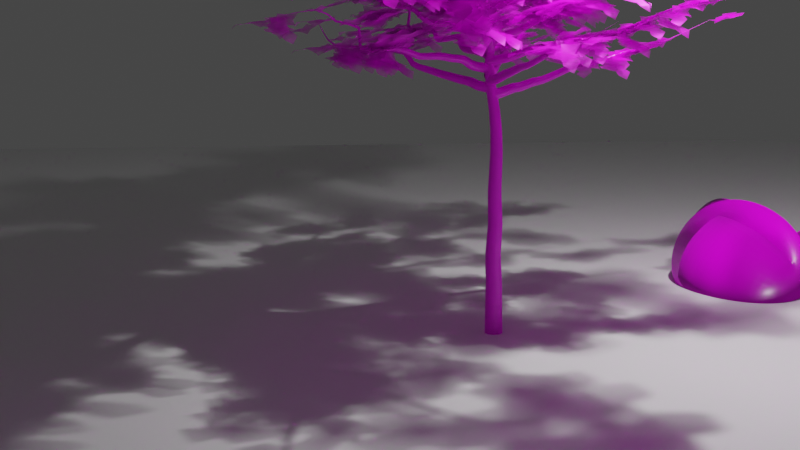 # Source: v2_large.blend  (saved by Blender 3.1.5; exported with 4.5.12 LTS)
import bpy
from mathutils import Matrix  # noqa: F401  (used for matrix-valued properties, if any)

bpy.ops.wm.read_factory_settings(use_empty=True)
scene = bpy.context.scene
scene.name = 'Scene'

# ---- collections
col_collection = bpy.data.collections.new('Collection'); scene.collection.children.link(col_collection)
col_stones = bpy.data.collections.new('Stones'); scene.collection.children.link(col_stones)

# ---- images (referenced by path relative to the original .blend; pixels are not part of the script)
import os
ASSET_DIR = os.environ.get("B2B_ASSET_DIR", "")  # directory of the original .blend (textures are referenced by path, not embedded)
HERE = os.path.dirname(os.path.abspath(__file__))  # packed textures are extracted next to this script under _unpacked/

def load_image(name, relpath, width, height, colorspace="sRGB"):
    """Load a texture the original file referenced (path relative to the .blend, or extracted next to this script)."""
    p = next((c for c in (os.path.join(HERE, relpath), os.path.join(ASSET_DIR, relpath)) if relpath and os.path.exists(c)), "")
    if p:
        img = bpy.data.images.load(p, check_existing=True)
        img.name = name
    else:  # same state as the original file: an image datablock whose file is absent (Cycles renders it pink)
        img = bpy.data.images.new(name, width, height)
        img.source = "FILE"
        img.filepath = "//" + (relpath or name)
    img.colorspace_settings.name = colorspace
    return img
img_bark_jpg = load_image('bark.jpg', 'bark.jpg', 1024, 1024, 'sRGB')
img_branch_png = load_image('branch.png', 'branch.png', 1024, 1024, 'sRGB')
img_rock020_4k_color_png_002 = load_image('Rock020_4K_Color.png.002', 'Rock020_4K_Color.png', 1024, 1024, 'sRGB')
img_rock020_4k_displacement_png_002 = load_image('Rock020_4K_Displacement.png.002', 'Rock020_4K_Displacement.png', 1024, 1024, 'sRGB')
img_rock020_4k_roughness_png_002 = load_image('Rock020_4K_Roughness.png.002', 'Rock020_4K_Roughness.png', 1024, 1024, 'sRGB')
img_rock020_4k_normalgl_png_002 = load_image('Rock020_4K_NormalGL.png.002', 'Rock020_4K_NormalGL.png', 1024, 1024, 'sRGB')

# ---- materials (node trees are filled in below, after node groups)
mat_material = bpy.data.materials.new('Material')
mat_material.alpha_threshold = 0.0
mat_material.line_color = (0.0, 0.0, 0.0, 1.0)
mat_branch = bpy.data.materials.new('branch')
mat_branch.surface_render_method = 'BLENDED'
mat_branch.blend_method = 'BLEND'
mat_stone = bpy.data.materials.new('Stone')

# ---- node groups
ng_geometry_nodes = bpy.data.node_groups.new('Geometry Nodes', 'GeometryNodeTree')
_s = ng_geometry_nodes.interface.new_socket(name='Geometry', in_out='OUTPUT', socket_type='NodeSocketGeometry')
_s = ng_geometry_nodes.interface.new_socket(name='Geometry', in_out='INPUT', socket_type='NodeSocketGeometry')
_s = ng_geometry_nodes.interface.new_socket(name='Seed', in_out='INPUT', socket_type='NodeSocketInt')
_s.min_value = -10000
_s.max_value = 10000
_s = ng_geometry_nodes.interface.new_socket(name='Y', in_out='INPUT', socket_type='NodeSocketFloat')
_s.default_value = 7.0
_s.min_value = -1e+04
_s.max_value = 1e+04
_s = ng_geometry_nodes.interface.new_socket(name='Z', in_out='INPUT', socket_type='NodeSocketFloat')
_s.default_value = 10.0
_s.min_value = -1e+04
_s.max_value = 1e+04
_s = ng_geometry_nodes.interface.new_socket(name='Count', in_out='INPUT', socket_type='NodeSocketInt')
_s.default_value = 90
_s.min_value = 2
_s.max_value = 100000
_s = ng_geometry_nodes.interface.new_socket(name='Z', in_out='INPUT', socket_type='NodeSocketFloat')
_s.default_value = 6.0
_s.min_value = -1e+04
_s.max_value = 1e+04
ng_geometry_nodes.is_modifier = True
# nodes of 'Geometry Nodes' reference scene objects; filled in after objects exist
ng_geometry_nodes_007 = bpy.data.node_groups.new('Geometry Nodes.007', 'GeometryNodeTree')
_s = ng_geometry_nodes_007.interface.new_socket(name='Geometry', in_out='OUTPUT', socket_type='NodeSocketGeometry')
_s = ng_geometry_nodes_007.interface.new_socket(name='Geometry', in_out='INPUT', socket_type='NodeSocketGeometry')
ng_geometry_nodes_007.is_modifier = True
_N = ng_geometry_nodes_007.nodes; _L = ng_geometry_nodes_007.links

# ---- material node trees
mat_material.use_nodes = True; mat_material.node_tree.nodes.clear()
mat_branch.use_nodes = True; mat_branch.node_tree.nodes.clear()
_N = mat_branch.node_tree.nodes; _L = mat_branch.node_tree.links
n0 = _N.new('ShaderNodeBsdfPrincipled'); n0.name = 'Principled BSDF'; n0.location = (0, 300)
n0.distribution = 'GGX'
n0.subsurface_method = 'RANDOM_WALK_SKIN'
n0.inputs[1].default_value = 0.3636
n0.inputs[3].default_value = 1.45
n0.inputs[27].default_value = (0.0, 0.0, 0.0, 1.0)
n0.inputs[28].default_value = 1.0
n1 = _N.new('ShaderNodeTexImage'); n1.name = 'Image Texture'; n1.location = (-570, 331)
n1.image = img_branch_png
n1.extension = 'CLIP'
n2 = _N.new('ShaderNodeBsdfTranslucent'); n2.name = 'Translucent BSDF'; n2.location = (326, -61)
n3 = _N.new('ShaderNodeBsdfTransparent'); n3.name = 'Transparent BSDF'; n3.location = (379, 65)
n4 = _N.new('ShaderNodeOutputMaterial'); n4.name = 'Material Output'; n4.location = (771, 315)
n5 = _N.new('ShaderNodeMixShader'); n5.name = 'Mix Shader'; n5.location = (543, 264)
n5.inputs[0].default_value = 0.0
_L.new(n1.outputs[0], n0.inputs[0])
_L.new(n1.outputs[1], n0.inputs[4])
_L.new(n0.outputs[0], n5.inputs[1])
_L.new(n5.outputs[0], n4.inputs[0])
_L.new(n3.outputs[0], n5.inputs[2])
_L.new(n1.outputs[0], n3.inputs[0])
n4.is_active_output = True
mat_stone.use_nodes = True; mat_stone.node_tree.nodes.clear()
_N = mat_stone.node_tree.nodes; _L = mat_stone.node_tree.links
n0 = _N.new('ShaderNodeBsdfPrincipled'); n0.name = 'Principled BSDF'; n0.location = (10, 300)
n0.distribution = 'GGX'
n0.subsurface_method = 'RANDOM_WALK_SKIN'
n0.inputs[3].default_value = 1.45
n0.inputs[27].default_value = (0.0, 0.0, 0.0, 1.0)
n0.inputs[28].default_value = 1.0
n1 = _N.new('ShaderNodeOutputMaterial'); n1.name = 'Material Output'; n1.location = (300, 300)
n2 = _N.new('ShaderNodeTexImage'); n2.name = 'Image Texture'; n2.location = (-546, 257)
n2.image = img_rock020_4k_color_png_002
n3 = _N.new('ShaderNodeTexImage'); n3.name = 'Image Texture.001'; n3.location = (-703, -355)
n3.image = img_rock020_4k_displacement_png_002
n4 = _N.new('ShaderNodeDisplacement'); n4.name = 'Displacement'; n4.location = (-272, -402)
n4.inputs[2].default_value = 1.0
n5 = _N.new('ShaderNodeNormalMap'); n5.name = 'Normal Map'; n5.location = (-350, -130)
n6 = _N.new('ShaderNodeTexImage'); n6.name = 'Image Texture.002'; n6.location = (-861, 73)
n6.image = img_rock020_4k_roughness_png_002
n7 = _N.new('ShaderNodeTexImage'); n7.name = 'Image Texture.003'; n7.location = (-773, -201)
n7.image = img_rock020_4k_normalgl_png_002
_L.new(n0.outputs[0], n1.inputs[0])
_L.new(n2.outputs[0], n0.inputs[0])
_L.new(n6.outputs[0], n0.inputs[2])
_L.new(n3.outputs[0], n4.inputs[0])
_L.new(n4.outputs[0], n1.inputs[2])
_L.new(n7.outputs[0], n5.inputs[1])
_L.new(n5.outputs[0], n0.inputs[5])
n1.is_active_output = True

# ---- world
world_world = bpy.data.worlds.new('World'); scene.world = world_world
world_world.use_nodes = True; world_world.node_tree.nodes.clear()
_N = world_world.node_tree.nodes; _L = world_world.node_tree.links
n0 = _N.new('ShaderNodeOutputWorld'); n0.name = 'World Output'; n0.location = (300, 300)
n1 = _N.new('ShaderNodeBackground'); n1.name = 'Background'; n1.location = (10, 300)
n1.inputs[0].default_value = (0.05088, 0.05088, 0.05088, 1.0)
_L.new(n1.outputs[0], n0.inputs[0])
n0.is_active_output = True
world_world.color = (0.05088, 0.05088, 0.05088)
world_world.use_sun_shadow = False
world_world.sun_shadow_jitter_overblur = 0.0

# ---- cameras
cam_camera = bpy.data.cameras.new('Camera')
cam_camera.clip_end = 100.0
cam_camera.ortho_scale = 7.314

# ---- lights
light_light = bpy.data.lights.new('Light', 'POINT')
light_light.transmission_factor = 0.0
light_light.energy = 1e+04
light_light.shadow_soft_size = 0.1
light_light.shadow_maximum_resolution = 0.006
light_light.use_absolute_resolution = True

# ---- meshes
me_cube = bpy.data.meshes.new('Cube')
me_cube.from_pydata([(1.0, 1.0, 1.0), (1.0, 1.0, -1.0), (1.0, -1.0, 1.0), (1.0, -1.0, -1.0), (-1.0, 1.0, 1.0), (-1.0, 1.0, -1.0), (-1.0, -1.0, 1.0), (-1.0, -1.0, -1.0)], [], [(0, 4, 6, 2), (3, 2, 6, 7), (7, 6, 4, 5), (5, 1, 3, 7), (1, 0, 2, 3), (5, 4, 0, 1)])
me_cube.polygons.foreach_set('use_smooth', [True] * 6)
_uv = me_cube.uv_layers.new(name='UVMap')
_uv.uv.foreach_set('vector', [0.625, 0.5, 0.875, 0.5, 0.875, 0.75, 0.625, 0.75, 0.375, 0.75, 0.625, 0.75, 0.625, 1.0, 0.375, 1.0, 0.375, 0.0, 0.625, 0.0, 0.625, 0.25, 0.375, 0.25, 0.125, 0.5, 0.375, 0.5, 0.375, 0.75, 0.125, 0.75, 0.375, 0.5, 0.625, 0.5, 0.625, 0.75, 0.375, 0.75, 0.375, 0.25, 0.625, 0.25, 0.625, 0.5, 0.375, 0.5])
me_cube.materials.append(mat_material)
me_cube.use_remesh_preserve_volume = False
me_cube.use_remesh_preserve_attributes = False
me_cube.use_mirror_vertex_groups = False
me_cube.update()
me_plane_001 = bpy.data.meshes.new('Plane.001')
me_plane_001.from_pydata([(-1.0, -1.0, 0.0), (1.0, -1.0, 0.0), (-1.0, 1.0, 0.0), (1.0, 1.0, 0.0), (-1.0, 0.0, 0.0), (0.0, -1.0, 0.0), (1.0, 0.0, 0.0), (0.0, 1.0, 0.0), (0.0, 0.0, 0.0), (-1.0, -0.5, 0.0), (0.5, -1.0, 0.0), (1.0, 0.5, 0.0), (-0.5, 1.0, 0.0), (-1.0, 0.5, 0.0), (-0.5, -1.0, 0.0), (1.0, -0.5, 0.0), (0.5, 1.0, 0.0), (0.0, 0.5, 0.0), (0.0, -0.5, 0.0), (-0.5, 0.0, 0.0), (0.5, 0.0, 0.0), (0.5, -0.5, 0.0), (-0.5, -0.5, 0.0), (-0.5, 0.5, 0.0), (0.5, 0.5, 0.0), (-1.0, -0.75, 0.0), (0.75, -1.0, 0.0), (1.0, 0.75, 0.0), (-0.75, 1.0, 0.0), (-1.0, 0.25, 0.0), (-0.25, -1.0, 0.0), (1.0, -0.25, 0.0), (0.25, 1.0, 0.0), (0.0, 0.75, 0.0), (0.0, -0.25, 0.0), (-0.75, 0.0, 0.0), (0.25, 0.0, 0.0), (-1.0, -0.25, 0.0), (0.25, -1.0, 0.0), (1.0, 0.25, 0.0), (-0.25, 1.0, 0.0), (-1.0, 0.75, 0.0), (-0.75, -1.0, 0.0), (1.0, -0.75, 0.0), (0.75, 1.0, 0.0), (0.0, 0.25, 0.0), (0.0, -0.75, 0.0), (-0.25, 0.0, 0.0), (0.75, 0.0, 0.0), (0.5, -0.25, 0.0), (0.5, -0.75, 0.0), (0.25, -0.5, 0.0), (0.75, -0.5, 0.0), (-0.5, -0.25, 0.0), (-0.5, -0.75, 0.0), (-0.75, -0.5, 0.0), (-0.25, -0.5, 0.0), (-0.5, 0.75, 0.0), (-0.5, 0.25, 0.0), (-0.75, 0.5, 0.0), (-0.25, 0.5, 0.0), (0.5, 0.75, 0.0), (0.5, 0.25, 0.0), (0.25, 0.5, 0.0), (0.75, 0.5, 0.0), (0.75, 0.25, 0.0), (0.25, 0.25, 0.0), (0.25, 0.75, 0.0), (-0.25, 0.25, 0.0), (-0.75, 0.25, 0.0), (-0.75, 0.75, 0.0), (-0.25, -0.75, 0.0), (-0.75, -0.75, 0.0), (-0.75, -0.25, 0.0), (0.75, -0.75, 0.0), (0.25, -0.75, 0.0), (0.25, -0.25, 0.0), (0.75, -0.25, 0.0), (-0.25, -0.25, 0.0), (-0.25, 0.75, 0.0), (0.75, 0.75, 0.0), (-1.0, -0.875, 0.0), (0.875, -1.0, 0.0), (1.0, 0.875, 0.0), (-0.875, 1.0, 0.0), (-1.0, 0.125, 0.0), (-0.125, -1.0, 0.0), (1.0, -0.125, 0.0), (0.125, 1.0, 0.0), (0.0, 0.875, 0.0), (0.0, -0.125, 0.0), (-0.875, 0.0, 0.0), (0.125, 0.0, 0.0), (-1.0, -0.375, 0.0), (0.375, -1.0, 0.0), (1.0, 0.375, 0.0), (-0.375, 1.0, 0.0), (-1.0, 0.625, 0.0), (-0.625, -1.0, 0.0), (1.0, -0.625, 0.0), (0.625, 1.0, 0.0), (0.0, 0.375, 0.0), (0.0, -0.625, 0.0), (-0.375, 0.0, 0.0), (0.625, 0.0, 0.0), (0.5, -0.125, 0.0), (0.5, -0.625, 0.0), (0.125, -0.5, 0.0), (0.625, -0.5, 0.0), (-0.5, -0.125, 0.0), (-0.5, -0.625, 0.0), (-0.875, -0.5, 0.0), (-0.375, -0.5, 0.0), (-0.5, 0.875, 0.0), (-0.5, 0.375, 0.0), (-0.875, 0.5, 0.0), (-0.375, 0.5, 0.0), (0.5, 0.875, 0.0), (0.5, 0.375, 0.0), (0.125, 0.5, 0.0), (0.625, 0.5, 0.0), (-1.0, -0.625, 0.0), (0.625, -1.0, 0.0), (1.0, 0.625, 0.0), (-0.625, 1.0, 0.0), (-1.0, 0.375, 0.0), (-0.375, -1.0, 0.0), (1.0, -0.375, 0.0), (0.375, 1.0, 0.0), (0.0, 0.625, 0.0), (0.0, -0.375, 0.0), (-0.625, 0.0, 0.0), (0.375, 0.0, 0.0), (-1.0, -0.125, 0.0), (0.125, -1.0, 0.0), (1.0, 0.125, 0.0), (-0.125, 1.0, 0.0), (-1.0, 0.875, 0.0), (-0.875, -1.0, 0.0), (1.0, -0.875, 0.0), (0.875, 1.0, 0.0), (0.0, 0.125, 0.0), (0.0, -0.875, 0.0), (-0.125, 0.0, 0.0), (0.875, 0.0, 0.0), (0.5, -0.375, 0.0), (0.5, -0.875, 0.0), (0.375, -0.5, 0.0), (0.875, -0.5, 0.0), (-0.5, -0.375, 0.0), (-0.5, -0.875, 0.0), (-0.625, -0.5, 0.0), (-0.125, -0.5, 0.0), (-0.5, 0.625, 0.0), (-0.5, 0.125, 0.0), (-0.625, 0.5, 0.0), (-0.125, 0.5, 0.0), (0.5, 0.625, 0.0), (0.5, 0.125, 0.0), (0.375, 0.5, 0.0), (0.875, 0.5, 0.0), (0.75, 0.375, 0.0), (0.75, 0.125, 0.0), (0.625, 0.25, 0.0), (0.875, 0.25, 0.0), (0.25, 0.375, 0.0), (0.25, 0.125, 0.0), (0.125, 0.25, 0.0), (0.375, 0.25, 0.0), (0.25, 0.875, 0.0), (0.25, 0.625, 0.0), (0.125, 0.75, 0.0), (0.375, 0.75, 0.0), (-0.25, 0.375, 0.0), (-0.25, 0.125, 0.0), (-0.375, 0.25, 0.0), (-0.125, 0.25, 0.0), (-0.75, 0.375, 0.0), (-0.75, 0.125, 0.0), (-0.875, 0.25, 0.0), (-0.625, 0.25, 0.0), (-0.75, 0.875, 0.0), (-0.75, 0.625, 0.0), (-0.875, 0.75, 0.0), (-0.625, 0.75, 0.0), (-0.25, -0.625, 0.0), (-0.25, -0.875, 0.0), (-0.375, -0.75, 0.0), (-0.125, -0.75, 0.0), (-0.75, -0.625, 0.0), (-0.75, -0.875, 0.0), (-0.875, -0.75, 0.0), (-0.625, -0.75, 0.0), (-0.75, -0.125, 0.0), (-0.75, -0.375, 0.0), (-0.875, -0.25, 0.0), (-0.625, -0.25, 0.0), (0.75, -0.625, 0.0), (0.75, -0.875, 0.0), (0.625, -0.75, 0.0), (0.875, -0.75, 0.0), (0.25, -0.625, 0.0), (0.25, -0.875, 0.0), (0.125, -0.75, 0.0), (0.375, -0.75, 0.0), (0.25, -0.125, 0.0), (0.25, -0.375, 0.0), (0.125, -0.25, 0.0), (0.375, -0.25, 0.0), (0.75, -0.125, 0.0), (0.75, -0.375, 0.0), (0.625, -0.25, 0.0), (0.875, -0.25, 0.0), (-0.25, -0.125, 0.0), (-0.25, -0.375, 0.0), (-0.375, -0.25, 0.0), (-0.125, -0.25, 0.0), (-0.25, 0.875, 0.0), (-0.25, 0.625, 0.0), (-0.375, 0.75, 0.0), (-0.125, 0.75, 0.0), (0.75, 0.875, 0.0), (0.75, 0.625, 0.0), (0.625, 0.75, 0.0), (0.875, 0.75, 0.0), (0.875, 0.625, 0.0), (0.625, 0.625, 0.0), (0.625, 0.875, 0.0), (-0.125, 0.625, 0.0), (-0.375, 0.625, 0.0), (-0.375, 0.875, 0.0), (-0.125, -0.375, 0.0), (-0.375, -0.375, 0.0), (-0.375, -0.125, 0.0), (0.875, -0.375, 0.0), (0.625, -0.375, 0.0), (0.625, -0.125, 0.0), (0.375, -0.375, 0.0), (0.125, -0.375, 0.0), (0.125, -0.125, 0.0), (0.375, -0.875, 0.0), (0.125, -0.875, 0.0), (0.125, -0.625, 0.0), (0.875, -0.875, 0.0), (0.625, -0.875, 0.0), (0.625, -0.625, 0.0), (-0.625, -0.375, 0.0), (-0.875, -0.375, 0.0), (-0.875, -0.125, 0.0), (-0.625, -0.875, 0.0), (-0.875, -0.875, 0.0), (-0.875, -0.625, 0.0), (-0.125, -0.875, 0.0), (-0.375, -0.875, 0.0), (-0.375, -0.625, 0.0), (-0.625, 0.625, 0.0), (-0.875, 0.625, 0.0), (-0.875, 0.875, 0.0), (-0.625, 0.125, 0.0), (-0.875, 0.125, 0.0), (-0.875, 0.375, 0.0), (-0.125, 0.125, 0.0), (-0.375, 0.125, 0.0), (-0.375, 0.375, 0.0), (0.375, 0.625, 0.0), (0.125, 0.625, 0.0), (0.125, 0.875, 0.0), (0.375, 0.125, 0.0), (0.125, 0.125, 0.0), (0.125, 0.375, 0.0), (0.875, 0.125, 0.0), (0.625, 0.125, 0.0), (0.625, 0.375, 0.0), (0.875, 0.375, 0.0), (0.375, 0.375, 0.0), (0.375, 0.875, 0.0), (-0.125, 0.375, 0.0), (-0.625, 0.375, 0.0), (-0.625, 0.875, 0.0), (-0.125, -0.625, 0.0), (-0.625, -0.625, 0.0), (-0.625, -0.125, 0.0), (0.875, -0.625, 0.0), (0.375, -0.625, 0.0), (0.375, -0.125, 0.0), (0.875, -0.125, 0.0), (-0.125, -0.125, 0.0), (-0.125, 0.875, 0.0), (0.875, 0.875, 0.0)], [], [(288, 83, 3, 140), (287, 89, 7, 136), (286, 90, 8, 143), (285, 87, 6, 144), (284, 105, 20, 132), (283, 106, 21, 147), (282, 99, 15, 148), (281, 109, 19, 131), (280, 110, 22, 151), (279, 102, 18, 152), (278, 113, 12, 124), (277, 114, 23, 155), (276, 101, 17, 156), (275, 117, 16, 128), (274, 118, 24, 159), (273, 95, 11, 160), (272, 161, 64, 120), (271, 162, 65, 163), (270, 135, 39, 164), (269, 165, 63, 119), (268, 166, 66, 167), (267, 158, 62, 168), (266, 169, 32, 88), (265, 170, 67, 171), (264, 157, 61, 172), (263, 173, 60, 116), (262, 174, 68, 175), (261, 141, 45, 176), (260, 177, 59, 115), (259, 178, 69, 179), (258, 154, 58, 180), (257, 181, 28, 84), (256, 182, 70, 183), (255, 153, 57, 184), (254, 185, 56, 112), (253, 186, 71, 187), (252, 142, 46, 188), (251, 189, 55, 111), (250, 190, 72, 191), (249, 150, 54, 192), (248, 193, 35, 91), (247, 194, 73, 195), (246, 149, 53, 196), (245, 197, 52, 108), (244, 198, 74, 199), (243, 139, 43, 200), (242, 201, 51, 107), (241, 202, 75, 203), (240, 146, 50, 204), (239, 205, 36, 92), (238, 206, 76, 207), (237, 145, 49, 208), (236, 209, 48, 104), (235, 210, 77, 211), (234, 127, 31, 212), (233, 213, 47, 103), (232, 214, 78, 215), (231, 130, 34, 216), (230, 217, 40, 96), (229, 218, 79, 219), (228, 129, 33, 220), (227, 221, 44, 100), (226, 222, 80, 223), (225, 123, 27, 224), (222, 225, 224, 80), (64, 160, 225, 222), (160, 11, 123, 225), (157, 226, 223, 61), (24, 120, 226, 157), (120, 64, 222, 226), (117, 227, 100, 16), (61, 223, 227, 117), (223, 80, 221, 227), (218, 228, 220, 79), (60, 156, 228, 218), (156, 17, 129, 228), (153, 229, 219, 57), (23, 116, 229, 153), (116, 60, 218, 229), (113, 230, 96, 12), (57, 219, 230, 113), (219, 79, 217, 230), (214, 231, 216, 78), (56, 152, 231, 214), (152, 18, 130, 231), (149, 232, 215, 53), (22, 112, 232, 149), (112, 56, 214, 232), (109, 233, 103, 19), (53, 215, 233, 109), (215, 78, 213, 233), (210, 234, 212, 77), (52, 148, 234, 210), (148, 15, 127, 234), (145, 235, 211, 49), (21, 108, 235, 145), (108, 52, 210, 235), (105, 236, 104, 20), (49, 211, 236, 105), (211, 77, 209, 236), (206, 237, 208, 76), (51, 147, 237, 206), (147, 21, 145, 237), (130, 238, 207, 34), (18, 107, 238, 130), (107, 51, 206, 238), (90, 239, 92, 8), (34, 207, 239, 90), (207, 76, 205, 239), (202, 240, 204, 75), (38, 94, 240, 202), (94, 10, 146, 240), (142, 241, 203, 46), (5, 134, 241, 142), (134, 38, 202, 241), (102, 242, 107, 18), (46, 203, 242, 102), (203, 75, 201, 242), (198, 243, 200, 74), (26, 82, 243, 198), (82, 1, 139, 243), (146, 244, 199, 50), (10, 122, 244, 146), (122, 26, 198, 244), (106, 245, 108, 21), (50, 199, 245, 106), (199, 74, 197, 245), (194, 246, 196, 73), (55, 151, 246, 194), (151, 22, 149, 246), (93, 247, 195, 37), (9, 111, 247, 93), (111, 55, 194, 247), (133, 248, 91, 4), (37, 195, 248, 133), (195, 73, 193, 248), (190, 249, 192, 72), (42, 98, 249, 190), (98, 14, 150, 249), (81, 250, 191, 25), (0, 138, 250, 81), (138, 42, 190, 250), (121, 251, 111, 9), (25, 191, 251, 121), (191, 72, 189, 251), (186, 252, 188, 71), (30, 86, 252, 186), (86, 5, 142, 252), (150, 253, 187, 54), (14, 126, 253, 150), (126, 30, 186, 253), (110, 254, 112, 22), (54, 187, 254, 110), (187, 71, 185, 254), (182, 255, 184, 70), (59, 155, 255, 182), (155, 23, 153, 255), (97, 256, 183, 41), (13, 115, 256, 97), (115, 59, 182, 256), (137, 257, 84, 2), (41, 183, 257, 137), (183, 70, 181, 257), (178, 258, 180, 69), (35, 131, 258, 178), (131, 19, 154, 258), (85, 259, 179, 29), (4, 91, 259, 85), (91, 35, 178, 259), (125, 260, 115, 13), (29, 179, 260, 125), (179, 69, 177, 260), (174, 261, 176, 68), (47, 143, 261, 174), (143, 8, 141, 261), (154, 262, 175, 58), (19, 103, 262, 154), (103, 47, 174, 262), (114, 263, 116, 23), (58, 175, 263, 114), (175, 68, 173, 263), (170, 264, 172, 67), (63, 159, 264, 170), (159, 24, 157, 264), (129, 265, 171, 33), (17, 119, 265, 129), (119, 63, 170, 265), (89, 266, 88, 7), (33, 171, 266, 89), (171, 67, 169, 266), (166, 267, 168, 66), (36, 132, 267, 166), (132, 20, 158, 267), (141, 268, 167, 45), (8, 92, 268, 141), (92, 36, 166, 268), (101, 269, 119, 17), (45, 167, 269, 101), (167, 66, 165, 269), (162, 270, 164, 65), (48, 144, 270, 162), (144, 6, 135, 270), (158, 271, 163, 62), (20, 104, 271, 158), (104, 48, 162, 271), (118, 272, 120, 24), (62, 163, 272, 118), (163, 65, 161, 272), (161, 273, 160, 64), (65, 164, 273, 161), (164, 39, 95, 273), (165, 274, 159, 63), (66, 168, 274, 165), (168, 62, 118, 274), (169, 275, 128, 32), (67, 172, 275, 169), (172, 61, 117, 275), (173, 276, 156, 60), (68, 176, 276, 173), (176, 45, 101, 276), (177, 277, 155, 59), (69, 180, 277, 177), (180, 58, 114, 277), (181, 278, 124, 28), (70, 184, 278, 181), (184, 57, 113, 278), (185, 279, 152, 56), (71, 188, 279, 185), (188, 46, 102, 279), (189, 280, 151, 55), (72, 192, 280, 189), (192, 54, 110, 280), (193, 281, 131, 35), (73, 196, 281, 193), (196, 53, 109, 281), (197, 282, 148, 52), (74, 200, 282, 197), (200, 43, 99, 282), (201, 283, 147, 51), (75, 204, 283, 201), (204, 50, 106, 283), (205, 284, 132, 36), (76, 208, 284, 205), (208, 49, 105, 284), (209, 285, 144, 48), (77, 212, 285, 209), (212, 31, 87, 285), (213, 286, 143, 47), (78, 216, 286, 213), (216, 34, 90, 286), (217, 287, 136, 40), (79, 220, 287, 217), (220, 33, 89, 287), (221, 288, 140, 44), (80, 224, 288, 221), (224, 27, 83, 288)])
_uv = me_plane_001.uv_layers.new(name='UVMap')
_uv.uv.foreach_set('vector', [0.9375, 0.9375, 1.0, 0.9375, 1.0, 1.0, 0.9375, 1.0, 0.4375, 0.9375, 0.5, 0.9375, 0.5, 1.0, 0.4375, 1.0, 0.4375, 0.4375, 0.5, 0.4375, 0.5, 0.5, 0.4375, 0.5, 0.9375, 0.4375, 1.0, 0.4375, 1.0, 0.5, 0.9375, 0.5, 0.6875, 0.4375, 0.75, 0.4375, 0.75, 0.5, 0.6875, 0.5, 0.6875, 0.1875, 0.75, 0.1875, 0.75, 0.25, 0.6875, 0.25, 0.9375, 0.1875, 1.0, 0.1875, 1.0, 0.25, 0.9375, 0.25, 0.1875, 0.4375, 0.25, 0.4375, 0.25, 0.5, 0.1875, 0.5, 0.1875, 0.1875, 0.25, 0.1875, 0.25, 0.25, 0.1875, 0.25, 0.4375, 0.1875, 0.5, 0.1875, 0.5, 0.25, 0.4375, 0.25, 0.1875, 0.9375, 0.25, 0.9375, 0.25, 1.0, 0.1875, 1.0, 0.1875, 0.6875, 0.25, 0.6875, 0.25, 0.75, 0.1875, 0.75, 0.4375, 0.6875, 0.5, 0.6875, 0.5, 0.75, 0.4375, 0.75, 0.6875, 0.9375, 0.75, 0.9375, 0.75, 1.0, 0.6875, 1.0, 0.6875, 0.6875, 0.75, 0.6875, 0.75, 0.75, 0.6875, 0.75, 0.9375, 0.6875, 1.0, 0.6875, 1.0, 0.75, 0.9375, 0.75, 0.8125, 0.6875, 0.875, 0.6875, 0.875, 0.75, 0.8125, 0.75, 0.8125, 0.5625, 0.875, 0.5625, 0.875, 0.625, 0.8125, 0.625, 0.9375, 0.5625, 1.0, 0.5625, 1.0, 0.625, 0.9375, 0.625, 0.5625, 0.6875, 0.625, 0.6875, 0.625, 0.75, 0.5625, 0.75, 0.5625, 0.5625, 0.625, 0.5625, 0.625, 0.625, 0.5625, 0.625, 0.6875, 0.5625, 0.75, 0.5625, 0.75, 0.625, 0.6875, 0.625, 0.5625, 0.9375, 0.625, 0.9375, 0.625, 1.0, 0.5625, 1.0, 0.5625, 0.8125, 0.625, 0.8125, 0.625, 0.875, 0.5625, 0.875, 0.6875, 0.8125, 0.75, 0.8125, 0.75, 0.875, 0.6875, 0.875, 0.3125, 0.6875, 0.375, 0.6875, 0.375, 0.75, 0.3125, 0.75, 0.3125, 0.5625, 0.375, 0.5625, 0.375, 0.625, 0.3125, 0.625, 0.4375, 0.5625, 0.5, 0.5625, 0.5, 0.625, 0.4375, 0.625, 0.0625, 0.6875, 0.125, 0.6875, 0.125, 0.75, 0.0625, 0.75, 0.0625, 0.5625, 0.125, 0.5625, 0.125, 0.625, 0.0625, 0.625, 0.1875, 0.5625, 0.25, 0.5625, 0.25, 0.625, 0.1875, 0.625, 0.0625, 0.9375, 0.125, 0.9375, 0.125, 1.0, 0.0625, 1.0, 0.0625, 0.8125, 0.125, 0.8125, 0.125, 0.875, 0.0625, 0.875, 0.1875, 0.8125, 0.25, 0.8125, 0.25, 0.875, 0.1875, 0.875, 0.3125, 0.1875, 0.375, 0.1875, 0.375, 0.25, 0.3125, 0.25, 0.3125, 0.0625, 0.375, 0.0625, 0.375, 0.125, 0.3125, 0.125, 0.4375, 0.0625, 0.5, 0.0625, 0.5, 0.125, 0.4375, 0.125, 0.0625, 0.1875, 0.125, 0.1875, 0.125, 0.25, 0.0625, 0.25, 0.0625, 0.0625, 0.125, 0.0625, 0.125, 0.125, 0.0625, 0.125, 0.1875, 0.0625, 0.25, 0.0625, 0.25, 0.125, 0.1875, 0.125, 0.0625, 0.4375, 0.125, 0.4375, 0.125, 0.5, 0.0625, 0.5, 0.0625, 0.3125, 0.125, 0.3125, 0.125, 0.375, 0.0625, 0.375, 0.1875, 0.3125, 0.25, 0.3125, 0.25, 0.375, 0.1875, 0.375, 0.8125, 0.1875, 0.875, 0.1875, 0.875, 0.25, 0.8125, 0.25, 0.8125, 0.0625, 0.875, 0.0625, 0.875, 0.125, 0.8125, 0.125, 0.9375, 0.0625, 1.0, 0.0625, 1.0, 0.125, 0.9375, 0.125, 0.5625, 0.1875, 0.625, 0.1875, 0.625, 0.25, 0.5625, 0.25, 0.5625, 0.0625, 0.625, 0.0625, 0.625, 0.125, 0.5625, 0.125, 0.6875, 0.0625, 0.75, 0.0625, 0.75, 0.125, 0.6875, 0.125, 0.5625, 0.4375, 0.625, 0.4375, 0.625, 0.5, 0.5625, 0.5, 0.5625, 0.3125, 0.625, 0.3125, 0.625, 0.375, 0.5625, 0.375, 0.6875, 0.3125, 0.75, 0.3125, 0.75, 0.375, 0.6875, 0.375, 0.8125, 0.4375, 0.875, 0.4375, 0.875, 0.5, 0.8125, 0.5, 0.8125, 0.3125, 0.875, 0.3125, 0.875, 0.375, 0.8125, 0.375, 0.9375, 0.3125, 1.0, 0.3125, 1.0, 0.375, 0.9375, 0.375, 0.3125, 0.4375, 0.375, 0.4375, 0.375, 0.5, 0.3125, 0.5, 0.3125, 0.3125, 0.375, 0.3125, 0.375, 0.375, 0.3125, 0.375, 0.4375, 0.3125, 0.5, 0.3125, 0.5, 0.375, 0.4375, 0.375, 0.3125, 0.9375, 0.375, 0.9375, 0.375, 1.0, 0.3125, 1.0, 0.3125, 0.8125, 0.375, 0.8125, 0.375, 0.875, 0.3125, 0.875, 0.4375, 0.8125, 0.5, 0.8125, 0.5, 0.875, 0.4375, 0.875, 0.8125, 0.9375, 0.875, 0.9375, 0.875, 1.0, 0.8125, 1.0, 0.8125, 0.8125, 0.875, 0.8125, 0.875, 0.875, 0.8125, 0.875, 0.9375, 0.8125, 1.0, 0.8125, 1.0, 0.875, 0.9375, 0.875, 0.875, 0.8125, 0.9375, 0.8125, 0.9375, 0.875, 0.875, 0.875, 0.875, 0.75, 0.9375, 0.75, 0.9375, 0.8125, 0.875, 0.8125, 0.9375, 0.75, 1.0, 0.75, 1.0, 0.8125, 0.9375, 0.8125, 0.75, 0.8125, 0.8125, 0.8125, 0.8125, 0.875, 0.75, 0.875, 0.75, 0.75, 0.8125, 0.75, 0.8125, 0.8125, 0.75, 0.8125, 0.8125, 0.75, 0.875, 0.75, 0.875, 0.8125, 0.8125, 0.8125, 0.75, 0.9375, 0.8125, 0.9375, 0.8125, 1.0, 0.75, 1.0, 0.75, 0.875, 0.8125, 0.875, 0.8125, 0.9375, 0.75, 0.9375, 0.8125, 0.875, 0.875, 0.875, 0.875, 0.9375, 0.8125, 0.9375, 0.375, 0.8125, 0.4375, 0.8125, 0.4375, 0.875, 0.375, 0.875, 0.375, 0.75, 0.4375, 0.75, 0.4375, 0.8125, 0.375, 0.8125, 0.4375, 0.75, 0.5, 0.75, 0.5, 0.8125, 0.4375, 0.8125, 0.25, 0.8125, 0.3125, 0.8125, 0.3125, 0.875, 0.25, 0.875, 0.25, 0.75, 0.3125, 0.75, 0.3125, 0.8125, 0.25, 0.8125, 0.3125, 0.75, 0.375, 0.75, 0.375, 0.8125, 0.3125, 0.8125, 0.25, 0.9375, 0.3125, 0.9375, 0.3125, 1.0, 0.25, 1.0, 0.25, 0.875, 0.3125, 0.875, 0.3125, 0.9375, 0.25, 0.9375, 0.3125, 0.875, 0.375, 0.875, 0.375, 0.9375, 0.3125, 0.9375, 0.375, 0.3125, 0.4375, 0.3125, 0.4375, 0.375, 0.375, 0.375, 0.375, 0.25, 0.4375, 0.25, 0.4375, 0.3125, 0.375, 0.3125, 0.4375, 0.25, 0.5, 0.25, 0.5, 0.3125, 0.4375, 0.3125, 0.25, 0.3125, 0.3125, 0.3125, 0.3125, 0.375, 0.25, 0.375, 0.25, 0.25, 0.3125, 0.25, 0.3125, 0.3125, 0.25, 0.3125, 0.3125, 0.25, 0.375, 0.25, 0.375, 0.3125, 0.3125, 0.3125, 0.25, 0.4375, 0.3125, 0.4375, 0.3125, 0.5, 0.25, 0.5, 0.25, 0.375, 0.3125, 0.375, 0.3125, 0.4375, 0.25, 0.4375, 0.3125, 0.375, 0.375, 0.375, 0.375, 0.4375, 0.3125, 0.4375, 0.875, 0.3125, 0.9375, 0.3125, 0.9375, 0.375, 0.875, 0.375, 0.875, 0.25, 0.9375, 0.25, 0.9375, 0.3125, 0.875, 0.3125, 0.9375, 0.25, 1.0, 0.25, 1.0, 0.3125, 0.9375, 0.3125, 0.75, 0.3125, 0.8125, 0.3125, 0.8125, 0.375, 0.75, 0.375, 0.75, 0.25, 0.8125, 0.25, 0.8125, 0.3125, 0.75, 0.3125, 0.8125, 0.25, 0.875, 0.25, 0.875, 0.3125, 0.8125, 0.3125, 0.75, 0.4375, 0.8125, 0.4375, 0.8125, 0.5, 0.75, 0.5, 0.75, 0.375, 0.8125, 0.375, 0.8125, 0.4375, 0.75, 0.4375, 0.8125, 0.375, 0.875, 0.375, 0.875, 0.4375, 0.8125, 0.4375, 0.625, 0.3125, 0.6875, 0.3125, 0.6875, 0.375, 0.625, 0.375, 0.625, 0.25, 0.6875, 0.25, 0.6875, 0.3125, 0.625, 0.3125, 0.6875, 0.25, 0.75, 0.25, 0.75, 0.3125, 0.6875, 0.3125, 0.5, 0.3125, 0.5625, 0.3125, 0.5625, 0.375, 0.5, 0.375, 0.5, 0.25, 0.5625, 0.25, 0.5625, 0.3125, 0.5, 0.3125, 0.5625, 0.25, 0.625, 0.25, 0.625, 0.3125, 0.5625, 0.3125, 0.5, 0.4375, 0.5625, 0.4375, 0.5625, 0.5, 0.5, 0.5, 0.5, 0.375, 0.5625, 0.375, 0.5625, 0.4375, 0.5, 0.4375, 0.5625, 0.375, 0.625, 0.375, 0.625, 0.4375, 0.5625, 0.4375, 0.625, 0.0625, 0.6875, 0.0625, 0.6875, 0.125, 0.625, 0.125, 0.625, 0.0, 0.6875, 0.0, 0.6875, 0.0625, 0.625, 0.0625, 0.6875, 0.0, 0.75, 0.0, 0.75, 0.0625, 0.6875, 0.0625, 0.5, 0.0625, 0.5625, 0.0625, 0.5625, 0.125, 0.5, 0.125, 0.5, 0.0, 0.5625, 0.0, 0.5625, 0.0625, 0.5, 0.0625, 0.5625, 0.0, 0.625, 0.0, 0.625, 0.0625, 0.5625, 0.0625, 0.5, 0.1875, 0.5625, 0.1875, 0.5625, 0.25, 0.5, 0.25, 0.5, 0.125, 0.5625, 0.125, 0.5625, 0.1875, 0.5, 0.1875, 0.5625, 0.125, 0.625, 0.125, 0.625, 0.1875, 0.5625, 0.1875, 0.875, 0.0625, 0.9375, 0.0625, 0.9375, 0.125, 0.875, 0.125, 0.875, 0.0, 0.9375, 0.0, 0.9375, 0.0625, 0.875, 0.0625, 0.9375, 0.0, 1.0, 0.0, 1.0, 0.0625, 0.9375, 0.0625, 0.75, 0.0625, 0.8125, 0.0625, 0.8125, 0.125, 0.75, 0.125, 0.75, 0.0, 0.8125, 0.0, 0.8125, 0.0625, 0.75, 0.0625, 0.8125, 0.0, 0.875, 0.0, 0.875, 0.0625, 0.8125, 0.0625, 0.75, 0.1875, 0.8125, 0.1875, 0.8125, 0.25, 0.75, 0.25, 0.75, 0.125, 0.8125, 0.125, 0.8125, 0.1875, 0.75, 0.1875, 0.8125, 0.125, 0.875, 0.125, 0.875, 0.1875, 0.8125, 0.1875, 0.125, 0.3125, 0.1875, 0.3125, 0.1875, 0.375, 0.125, 0.375, 0.125, 0.25, 0.1875, 0.25, 0.1875, 0.3125, 0.125, 0.3125, 0.1875, 0.25, 0.25, 0.25, 0.25, 0.3125, 0.1875, 0.3125, 0.0, 0.3125, 0.0625, 0.3125, 0.0625, 0.375, 0.0, 0.375, 0.0, 0.25, 0.0625, 0.25, 0.0625, 0.3125, 0.0, 0.3125, 0.0625, 0.25, 0.125, 0.25, 0.125, 0.3125, 0.0625, 0.3125, 0.0, 0.4375, 0.0625, 0.4375, 0.0625, 0.5, 0.0, 0.5, 0.0, 0.375, 0.0625, 0.375, 0.0625, 0.4375, 0.0, 0.4375, 0.0625, 0.375, 0.125, 0.375, 0.125, 0.4375, 0.0625, 0.4375, 0.125, 0.0625, 0.1875, 0.0625, 0.1875, 0.125, 0.125, 0.125, 0.125, 0.0, 0.1875, 0.0, 0.1875, 0.0625, 0.125, 0.0625, 0.1875, 0.0, 0.25, 0.0, 0.25, 0.0625, 0.1875, 0.0625, 0.0, 0.0625, 0.0625, 0.0625, 0.0625, 0.125, 0.0, 0.125, 0.0, 0.0, 0.0625, 0.0, 0.0625, 0.0625, 0.0, 0.0625, 0.0625, 0.0, 0.125, 0.0, 0.125, 0.0625, 0.0625, 0.0625, 0.0, 0.1875, 0.0625, 0.1875, 0.0625, 0.25, 0.0, 0.25, 0.0, 0.125, 0.0625, 0.125, 0.0625, 0.1875, 0.0, 0.1875, 0.0625, 0.125, 0.125, 0.125, 0.125, 0.1875, 0.0625, 0.1875, 0.375, 0.0625, 0.4375, 0.0625, 0.4375, 0.125, 0.375, 0.125, 0.375, 0.0, 0.4375, 0.0, 0.4375, 0.0625, 0.375, 0.0625, 0.4375, 0.0, 0.5, 0.0, 0.5, 0.0625, 0.4375, 0.0625, 0.25, 0.0625, 0.3125, 0.0625, 0.3125, 0.125, 0.25, 0.125, 0.25, 0.0, 0.3125, 0.0, 0.3125, 0.0625, 0.25, 0.0625, 0.3125, 0.0, 0.375, 0.0, 0.375, 0.0625, 0.3125, 0.0625, 0.25, 0.1875, 0.3125, 0.1875, 0.3125, 0.25, 0.25, 0.25, 0.25, 0.125, 0.3125, 0.125, 0.3125, 0.1875, 0.25, 0.1875, 0.3125, 0.125, 0.375, 0.125, 0.375, 0.1875, 0.3125, 0.1875, 0.125, 0.8125, 0.1875, 0.8125, 0.1875, 0.875, 0.125, 0.875, 0.125, 0.75, 0.1875, 0.75, 0.1875, 0.8125, 0.125, 0.8125, 0.1875, 0.75, 0.25, 0.75, 0.25, 0.8125, 0.1875, 0.8125, 0.0, 0.8125, 0.0625, 0.8125, 0.0625, 0.875, 0.0, 0.875, 0.0, 0.75, 0.0625, 0.75, 0.0625, 0.8125, 0.0, 0.8125, 0.0625, 0.75, 0.125, 0.75, 0.125, 0.8125, 0.0625, 0.8125, 0.0, 0.9375, 0.0625, 0.9375, 0.0625, 1.0, 0.0, 1.0, 0.0, 0.875, 0.0625, 0.875, 0.0625, 0.9375, 0.0, 0.9375, 0.0625, 0.875, 0.125, 0.875, 0.125, 0.9375, 0.0625, 0.9375, 0.125, 0.5625, 0.1875, 0.5625, 0.1875, 0.625, 0.125, 0.625, 0.125, 0.5, 0.1875, 0.5, 0.1875, 0.5625, 0.125, 0.5625, 0.1875, 0.5, 0.25, 0.5, 0.25, 0.5625, 0.1875, 0.5625, 0.0, 0.5625, 0.0625, 0.5625, 0.0625, 0.625, 0.0, 0.625, 0.0, 0.5, 0.0625, 0.5, 0.0625, 0.5625, 0.0, 0.5625, 0.0625, 0.5, 0.125, 0.5, 0.125, 0.5625, 0.0625, 0.5625, 0.0, 0.6875, 0.0625, 0.6875, 0.0625, 0.75, 0.0, 0.75, 0.0, 0.625, 0.0625, 0.625, 0.0625, 0.6875, 0.0, 0.6875, 0.0625, 0.625, 0.125, 0.625, 0.125, 0.6875, 0.0625, 0.6875, 0.375, 0.5625, 0.4375, 0.5625, 0.4375, 0.625, 0.375, 0.625, 0.375, 0.5, 0.4375, 0.5, 0.4375, 0.5625, 0.375, 0.5625, 0.4375, 0.5, 0.5, 0.5, 0.5, 0.5625, 0.4375, 0.5625, 0.25, 0.5625, 0.3125, 0.5625, 0.3125, 0.625, 0.25, 0.625, 0.25, 0.5, 0.3125, 0.5, 0.3125, 0.5625, 0.25, 0.5625, 0.3125, 0.5, 0.375, 0.5, 0.375, 0.5625, 0.3125, 0.5625, 0.25, 0.6875, 0.3125, 0.6875, 0.3125, 0.75, 0.25, 0.75, 0.25, 0.625, 0.3125, 0.625, 0.3125, 0.6875, 0.25, 0.6875, 0.3125, 0.625, 0.375, 0.625, 0.375, 0.6875, 0.3125, 0.6875, 0.625, 0.8125, 0.6875, 0.8125, 0.6875, 0.875, 0.625, 0.875, 0.625, 0.75, 0.6875, 0.75, 0.6875, 0.8125, 0.625, 0.8125, 0.6875, 0.75, 0.75, 0.75, 0.75, 0.8125, 0.6875, 0.8125, 0.5, 0.8125, 0.5625, 0.8125, 0.5625, 0.875, 0.5, 0.875, 0.5, 0.75, 0.5625, 0.75, 0.5625, 0.8125, 0.5, 0.8125, 0.5625, 0.75, 0.625, 0.75, 0.625, 0.8125, 0.5625, 0.8125, 0.5, 0.9375, 0.5625, 0.9375, 0.5625, 1.0, 0.5, 1.0, 0.5, 0.875, 0.5625, 0.875, 0.5625, 0.9375, 0.5, 0.9375, 0.5625, 0.875, 0.625, 0.875, 0.625, 0.9375, 0.5625, 0.9375, 0.625, 0.5625, 0.6875, 0.5625, 0.6875, 0.625, 0.625, 0.625, 0.625, 0.5, 0.6875, 0.5, 0.6875, 0.5625, 0.625, 0.5625, 0.6875, 0.5, 0.75, 0.5, 0.75, 0.5625, 0.6875, 0.5625, 0.5, 0.5625, 0.5625, 0.5625, 0.5625, 0.625, 0.5, 0.625, 0.5, 0.5, 0.5625, 0.5, 0.5625, 0.5625, 0.5, 0.5625, 0.5625, 0.5, 0.625, 0.5, 0.625, 0.5625, 0.5625, 0.5625, 0.5, 0.6875, 0.5625, 0.6875, 0.5625, 0.75, 0.5, 0.75, 0.5, 0.625, 0.5625, 0.625, 0.5625, 0.6875, 0.5, 0.6875, 0.5625, 0.625, 0.625, 0.625, 0.625, 0.6875, 0.5625, 0.6875, 0.875, 0.5625, 0.9375, 0.5625, 0.9375, 0.625, 0.875, 0.625, 0.875, 0.5, 0.9375, 0.5, 0.9375, 0.5625, 0.875, 0.5625, 0.9375, 0.5, 1.0, 0.5, 1.0, 0.5625, 0.9375, 0.5625, 0.75, 0.5625, 0.8125, 0.5625, 0.8125, 0.625, 0.75, 0.625, 0.75, 0.5, 0.8125, 0.5, 0.8125, 0.5625, 0.75, 0.5625, 0.8125, 0.5, 0.875, 0.5, 0.875, 0.5625, 0.8125, 0.5625, 0.75, 0.6875, 0.8125, 0.6875, 0.8125, 0.75, 0.75, 0.75, 0.75, 0.625, 0.8125, 0.625, 0.8125, 0.6875, 0.75, 0.6875, 0.8125, 0.625, 0.875, 0.625, 0.875, 0.6875, 0.8125, 0.6875, 0.875, 0.6875, 0.9375, 0.6875, 0.9375, 0.75, 0.875, 0.75, 0.875, 0.625, 0.9375, 0.625, 0.9375, 0.6875, 0.875, 0.6875, 0.9375, 0.625, 1.0, 0.625, 1.0, 0.6875, 0.9375, 0.6875, 0.625, 0.6875, 0.6875, 0.6875, 0.6875, 0.75, 0.625, 0.75, 0.625, 0.625, 0.6875, 0.625, 0.6875, 0.6875, 0.625, 0.6875, 0.6875, 0.625, 0.75, 0.625, 0.75, 0.6875, 0.6875, 0.6875, 0.625, 0.9375, 0.6875, 0.9375, 0.6875, 1.0, 0.625, 1.0, 0.625, 0.875, 0.6875, 0.875, 0.6875, 0.9375, 0.625, 0.9375, 0.6875, 0.875, 0.75, 0.875, 0.75, 0.9375, 0.6875, 0.9375, 0.375, 0.6875, 0.4375, 0.6875, 0.4375, 0.75, 0.375, 0.75, 0.375, 0.625, 0.4375, 0.625, 0.4375, 0.6875, 0.375, 0.6875, 0.4375, 0.625, 0.5, 0.625, 0.5, 0.6875, 0.4375, 0.6875, 0.125, 0.6875, 0.1875, 0.6875, 0.1875, 0.75, 0.125, 0.75, 0.125, 0.625, 0.1875, 0.625, 0.1875, 0.6875, 0.125, 0.6875, 0.1875, 0.625, 0.25, 0.625, 0.25, 0.6875, 0.1875, 0.6875, 0.125, 0.9375, 0.1875, 0.9375, 0.1875, 1.0, 0.125, 1.0, 0.125, 0.875, 0.1875, 0.875, 0.1875, 0.9375, 0.125, 0.9375, 0.1875, 0.875, 0.25, 0.875, 0.25, 0.9375, 0.1875, 0.9375, 0.375, 0.1875, 0.4375, 0.1875, 0.4375, 0.25, 0.375, 0.25, 0.375, 0.125, 0.4375, 0.125, 0.4375, 0.1875, 0.375, 0.1875, 0.4375, 0.125, 0.5, 0.125, 0.5, 0.1875, 0.4375, 0.1875, 0.125, 0.1875, 0.1875, 0.1875, 0.1875, 0.25, 0.125, 0.25, 0.125, 0.125, 0.1875, 0.125, 0.1875, 0.1875, 0.125, 0.1875, 0.1875, 0.125, 0.25, 0.125, 0.25, 0.1875, 0.1875, 0.1875, 0.125, 0.4375, 0.1875, 0.4375, 0.1875, 0.5, 0.125, 0.5, 0.125, 0.375, 0.1875, 0.375, 0.1875, 0.4375, 0.125, 0.4375, 0.1875, 0.375, 0.25, 0.375, 0.25, 0.4375, 0.1875, 0.4375, 0.875, 0.1875, 0.9375, 0.1875, 0.9375, 0.25, 0.875, 0.25, 0.875, 0.125, 0.9375, 0.125, 0.9375, 0.1875, 0.875, 0.1875, 0.9375, 0.125, 1.0, 0.125, 1.0, 0.1875, 0.9375, 0.1875, 0.625, 0.1875, 0.6875, 0.1875, 0.6875, 0.25, 0.625, 0.25, 0.625, 0.125, 0.6875, 0.125, 0.6875, 0.1875, 0.625, 0.1875, 0.6875, 0.125, 0.75, 0.125, 0.75, 0.1875, 0.6875, 0.1875, 0.625, 0.4375, 0.6875, 0.4375, 0.6875, 0.5, 0.625, 0.5, 0.625, 0.375, 0.6875, 0.375, 0.6875, 0.4375, 0.625, 0.4375, 0.6875, 0.375, 0.75, 0.375, 0.75, 0.4375, 0.6875, 0.4375, 0.875, 0.4375, 0.9375, 0.4375, 0.9375, 0.5, 0.875, 0.5, 0.875, 0.375, 0.9375, 0.375, 0.9375, 0.4375, 0.875, 0.4375, 0.9375, 0.375, 1.0, 0.375, 1.0, 0.4375, 0.9375, 0.4375, 0.375, 0.4375, 0.4375, 0.4375, 0.4375, 0.5, 0.375, 0.5, 0.375, 0.375, 0.4375, 0.375, 0.4375, 0.4375, 0.375, 0.4375, 0.4375, 0.375, 0.5, 0.375, 0.5, 0.4375, 0.4375, 0.4375, 0.375, 0.9375, 0.4375, 0.9375, 0.4375, 1.0, 0.375, 1.0, 0.375, 0.875, 0.4375, 0.875, 0.4375, 0.9375, 0.375, 0.9375, 0.4375, 0.875, 0.5, 0.875, 0.5, 0.9375, 0.4375, 0.9375, 0.875, 0.9375, 0.9375, 0.9375, 0.9375, 1.0, 0.875, 1.0, 0.875, 0.875, 0.9375, 0.875, 0.9375, 0.9375, 0.875, 0.9375, 0.9375, 0.875, 1.0, 0.875, 1.0, 0.9375, 0.9375, 0.9375])
me_plane_001.use_remesh_fix_poles = True
me_plane_001.use_remesh_preserve_attributes = False
me_plane_001.update()
me_branch = bpy.data.meshes.new('branch')
me_branch.from_pydata([(0.8004, 0.1785, -0.1129), (0.5495, 0.1188, -0.254), (0.02294, -0.3, -0.05436), (0.772, -0.3173, -0.03674), (0.4896, -0.2872, -0.09305), (1.285, -0.3048, -0.07329), (0.5071, -0.657, -0.04472), (0.5058, -0.4877, -0.05787), (1.234, -0.3048, -0.07329), (1.446, -0.3048, -0.07332), (0.7853, -0.6284, -0.0648), (0.7853, -0.6283, -0.06479), (1.56, -0.2629, -0.08618), (1.578, -0.001017, -0.2131), (1.286, 0.1671, -0.07888), (0.8661, -0.793, -0.04922), (1.119, -0.771, -0.004057), (-0.004296, 0.06618, 0.01138), (0.3321, -0.03814, -0.1186), (0.274, -0.5485, 0.06888), (0.5058, -0.4878, -0.05785), (1.559, -0.2629, -0.08617), (0.9387, -0.01904, -0.06732), (0.7853, -0.6283, -0.0648)], [], [(5, 9, 21, 14), (4, 3, 0, 1), (2, 4, 1, 18, 17), (3, 8, 5, 14, 22, 0), (10, 15, 16, 8, 3, 11), (2, 19, 20, 7, 4), (7, 20, 6), (14, 21, 13), (13, 21, 12), (6, 23, 11, 3, 4, 7), (11, 23, 10)])
me_branch.polygons.foreach_set('use_smooth', [True] * 11)
_uv = me_branch.uv_layers.new(name='UVMap')
_uv.uv.foreach_set('vector', [0.8228, 0.5, 0.9274, 0.5, 1.0, 0.5443, 0.8228, 0.9729, 0.3078, 0.5, 0.5, 0.5, 0.5, 1.0, 0.3078, 1.0, 0.0, 0.5, 0.3078, 0.5, 0.3078, 1.0, 0.1953, 0.783, 0.0, 0.861, 0.5, 0.5, 0.79, 0.5, 0.8228, 0.5, 0.8228, 0.9729, 0.5994, 0.7882, 0.5, 1.0, 0.5, 0.178, 0.5518, 0.0, 0.7179, 0.0, 0.79, 0.5, 0.5, 0.5, 0.5, 0.1781, 0.0, 0.5, 0.1204, 0.209, 0.3078, 0.2968, 0.3078, 0.2968, 0.3078, 0.5, 0.3078, 0.2968, 0.3078, 0.2968, 0.3078, 0.1364, 0.8228, 0.9729, 1.0, 0.5443, 1.0, 0.8292, 1.0, 0.8292, 1.0, 0.5443, 1.0, 0.5443, 0.3078, 0.1364, 0.5, 0.1781, 0.5, 0.1781, 0.5, 0.5, 0.3078, 0.5, 0.3078, 0.2968, 0.5, 0.1781, 0.5, 0.1781, 0.5, 0.178])
me_branch.materials.append(mat_branch)
me_branch.use_remesh_fix_poles = True
me_branch.use_remesh_preserve_attributes = False
me_branch.update()
me_plane_003 = bpy.data.meshes.new('Plane.003')
me_plane_003.from_pydata([(-1.0, -1.0, 0.0), (1.0, -1.0, 0.0), (-1.0, 1.0, 0.0), (1.0, 1.0, 0.0)], [], [(0, 1, 3, 2)])
_uv = me_plane_003.uv_layers.new(name='UVMap')
_uv.uv.foreach_set('vector', [0.0, 0.0, 1.0, 0.0, 1.0, 1.0, 0.0, 1.0])
me_plane_003.use_remesh_fix_poles = True
me_plane_003.use_remesh_preserve_attributes = False
me_plane_003.update()
me_cube_002 = bpy.data.meshes.new('Cube.002')
me_cube_002.from_pydata([(-1.0, -1.0, -1.0), (-1.0, -1.0, 1.0), (-1.0, 1.0, -1.0), (-1.0, 1.0, 1.0), (1.0, -1.0, -1.0), (1.0, -1.0, 1.0), (1.0, 1.0, -1.0), (1.0, 1.0, 1.0)], [], [(0, 1, 3, 2), (2, 3, 7, 6), (6, 7, 5, 4), (4, 5, 1, 0), (2, 6, 4, 0), (7, 3, 1, 5)])
me_cube_002.polygons.foreach_set('use_smooth', [True] * 6)
_uv = me_cube_002.uv_layers.new(name='UVMap')
_uv.uv.foreach_set('vector', [0.375, 0.0, 0.625, 0.0, 0.625, 0.25, 0.375, 0.25, 0.375, 0.25, 0.625, 0.25, 0.625, 0.5, 0.375, 0.5, 0.375, 0.5, 0.625, 0.5, 0.625, 0.75, 0.375, 0.75, 0.375, 0.75, 0.625, 0.75, 0.625, 1.0, 0.375, 1.0, 0.125, 0.5, 0.375, 0.5, 0.375, 0.75, 0.125, 0.75, 0.625, 0.5, 0.875, 0.5, 0.875, 0.75, 0.625, 0.75])
me_cube_002.materials.append(mat_stone)
me_cube_002.use_remesh_fix_poles = True
me_cube_002.use_remesh_preserve_attributes = False
me_cube_002.update()
me_cube_004 = bpy.data.meshes.new('Cube.004')
me_cube_004.from_pydata([(-1.0, -1.0, -1.0), (-1.0, -1.0, 1.0), (-1.0, 1.0, -1.0), (-1.0, 1.0, 1.0), (1.0, -1.0, -1.0), (1.0, -1.0, 1.0), (1.0, 1.0, -1.0), (1.418, 0.7726, 2.783)], [], [(0, 1, 3, 2), (2, 3, 7, 6), (6, 7, 5, 4), (4, 5, 1, 0), (2, 6, 4, 0), (7, 3, 1, 5)])
me_cube_004.polygons.foreach_set('use_smooth', [True] * 6)
_uv = me_cube_004.uv_layers.new(name='UVMap')
_uv.uv.foreach_set('vector', [0.375, 0.0, 0.625, 0.0, 0.625, 0.25, 0.375, 0.25, 0.375, 0.25, 0.625, 0.25, 0.625, 0.5, 0.375, 0.5, 0.375, 0.5, 0.625, 0.5, 0.625, 0.75, 0.375, 0.75, 0.375, 0.75, 0.625, 0.75, 0.625, 1.0, 0.375, 1.0, 0.125, 0.5, 0.375, 0.5, 0.375, 0.75, 0.125, 0.75, 0.625, 0.5, 0.875, 0.5, 0.875, 0.75, 0.625, 0.75])
me_cube_004.materials.append(mat_stone)
me_cube_004.use_remesh_fix_poles = True
me_cube_004.use_remesh_preserve_attributes = False
me_cube_004.update()
me_cube_005 = bpy.data.meshes.new('Cube.005')
me_cube_005.from_pydata([(-1.0, -1.0, -1.0), (-1.0, -1.0, 1.0), (0.2343, 1.44, -0.647), (-1.0, 1.0, 1.0), (1.0, -1.0, -1.0), (1.0, -1.0, 1.0), (2.731, -1.035, -0.765), (-0.2505, 3.348, 2.281)], [], [(0, 1, 3, 2), (2, 3, 7, 6), (6, 7, 5, 4), (4, 5, 1, 0), (2, 6, 4, 0), (7, 3, 1, 5)])
me_cube_005.polygons.foreach_set('use_smooth', [True] * 6)
_uv = me_cube_005.uv_layers.new(name='UVMap')
_uv.uv.foreach_set('vector', [0.375, 0.0, 0.625, 0.0, 0.625, 0.25, 0.375, 0.25, 0.375, 0.25, 0.625, 0.25, 0.625, 0.5, 0.375, 0.5, 0.375, 0.5, 0.625, 0.5, 0.625, 0.75, 0.375, 0.75, 0.375, 0.75, 0.625, 0.75, 0.625, 1.0, 0.375, 1.0, 0.125, 0.5, 0.375, 0.5, 0.375, 0.75, 0.125, 0.75, 0.625, 0.5, 0.875, 0.5, 0.875, 0.75, 0.625, 0.75])
me_cube_005.materials.append(mat_stone)
me_cube_005.use_remesh_fix_poles = True
me_cube_005.use_remesh_preserve_attributes = False
me_cube_005.update()
me_cube_006 = bpy.data.meshes.new('Cube.006')
me_cube_006.from_pydata([(-1.0, -1.0, -1.0), (-1.0, -1.0, 1.0), (0.8872, -0.6284, -1.659), (-1.0, 1.0, 1.0), (1.0, -1.0, -1.0), (1.0, -1.0, 1.0), (1.0, 1.0, -1.0), (1.0, 1.0, 1.0)], [], [(0, 1, 3, 2), (2, 3, 7, 6), (6, 7, 5, 4), (4, 5, 1, 0), (2, 6, 4, 0), (7, 3, 1, 5)])
me_cube_006.polygons.foreach_set('use_smooth', [True] * 6)
_uv = me_cube_006.uv_layers.new(name='UVMap')
_uv.uv.foreach_set('vector', [0.375, 0.0, 0.625, 0.0, 0.625, 0.25, 0.375, 0.25, 0.375, 0.25, 0.625, 0.25, 0.625, 0.5, 0.375, 0.5, 0.375, 0.5, 0.625, 0.5, 0.625, 0.75, 0.375, 0.75, 0.375, 0.75, 0.625, 0.75, 0.625, 1.0, 0.375, 1.0, 0.125, 0.5, 0.375, 0.5, 0.375, 0.75, 0.125, 0.75, 0.625, 0.5, 0.875, 0.5, 0.875, 0.75, 0.625, 0.75])
me_cube_006.materials.append(mat_stone)
me_cube_006.use_remesh_fix_poles = True
me_cube_006.use_remesh_preserve_attributes = False
me_cube_006.update()
me_cube_007 = bpy.data.meshes.new('Cube.007')
me_cube_007.from_pydata([(-1.0, -1.0, -1.0), (-0.1136, -0.08366, 0.6775), (-1.728, 1.752, -0.9359), (-1.728, 1.752, 1.064), (1.0, -1.0, -1.0), (1.0, -1.0, 1.0), (1.0, 1.0, -1.0), (1.418, 0.7726, 2.783)], [], [(0, 1, 3, 2), (2, 3, 7, 6), (6, 7, 5, 4), (4, 5, 1, 0), (2, 6, 4, 0), (7, 3, 1, 5)])
me_cube_007.polygons.foreach_set('use_smooth', [True] * 6)
_uv = me_cube_007.uv_layers.new(name='UVMap')
_uv.uv.foreach_set('vector', [0.375, 0.0, 0.625, 0.0, 0.625, 0.25, 0.375, 0.25, 0.375, 0.25, 0.625, 0.25, 0.625, 0.5, 0.375, 0.5, 0.375, 0.5, 0.625, 0.5, 0.625, 0.75, 0.375, 0.75, 0.375, 0.75, 0.625, 0.75, 0.625, 1.0, 0.375, 1.0, 0.125, 0.5, 0.375, 0.5, 0.375, 0.75, 0.125, 0.75, 0.625, 0.5, 0.875, 0.5, 0.875, 0.75, 0.625, 0.75])
me_cube_007.materials.append(mat_stone)
me_cube_007.use_remesh_fix_poles = True
me_cube_007.use_remesh_preserve_attributes = False
me_cube_007.update()
me_cube_008 = bpy.data.meshes.new('Cube.008')
me_cube_008.from_pydata([(-1.0, -1.0, -1.0), (-0.5121, -2.247, 4.177), (-1.0, 1.0, -1.0), (-1.0, 1.0, 1.0), (1.0, -1.0, -1.0), (1.405, -1.968, 3.286), (1.0, 1.0, -1.0), (1.0, 1.0, 1.0)], [], [(0, 1, 3, 2), (2, 3, 7, 6), (6, 7, 5, 4), (4, 5, 1, 0), (2, 6, 4, 0), (7, 3, 1, 5)])
me_cube_008.polygons.foreach_set('use_smooth', [True] * 6)
_uv = me_cube_008.uv_layers.new(name='UVMap')
_uv.uv.foreach_set('vector', [0.375, 0.0, 0.625, 0.0, 0.625, 0.25, 0.375, 0.25, 0.375, 0.25, 0.625, 0.25, 0.625, 0.5, 0.375, 0.5, 0.375, 0.5, 0.625, 0.5, 0.625, 0.75, 0.375, 0.75, 0.375, 0.75, 0.625, 0.75, 0.625, 1.0, 0.375, 1.0, 0.125, 0.5, 0.375, 0.5, 0.375, 0.75, 0.125, 0.75, 0.625, 0.5, 0.875, 0.5, 0.875, 0.75, 0.625, 0.75])
me_cube_008.materials.append(mat_stone)
me_cube_008.use_remesh_fix_poles = True
me_cube_008.use_remesh_preserve_attributes = False
me_cube_008.update()

# ---- objects
ob_cube = bpy.data.objects.new('Cube', me_cube)
ob_light = bpy.data.objects.new('Light', light_light)
ob_camera = bpy.data.objects.new('Camera', cam_camera)
ob_plane_001 = bpy.data.objects.new('Plane.001', me_plane_001)
ob_empty = bpy.data.objects.new('Empty', None)
ob_branch = bpy.data.objects.new('branch', me_branch)
ob_plane = bpy.data.objects.new('Plane', me_plane_003)
ob_cube_002 = bpy.data.objects.new('Cube.002', me_cube_002)
ob_cube_003 = bpy.data.objects.new('Cube.003', me_cube_004)
ob_cube_004 = bpy.data.objects.new('Cube.004', me_cube_005)
ob_cube_005 = bpy.data.objects.new('Cube.005', me_cube_006)
ob_cube_006 = bpy.data.objects.new('Cube.006', me_cube_007)
ob_cube_007 = bpy.data.objects.new('Cube.007', me_cube_008)
_N = ng_geometry_nodes.nodes; _L = ng_geometry_nodes.links
n0 = _N.new('GeometryNodeSetCurveRadius'); n0.name = 'Set Curve Radius'; n0.location = (-132, 293)
n1 = _N.new('ShaderNodeMapRange'); n1.name = 'Map Range.001'; n1.location = (-496, 492)
n1.hide = True
n1.inputs[4].default_value = 4.0
n2 = _N.new('ShaderNodeMath'); n2.name = 'Math'; n2.location = (20, 498)
n2.operation = 'MULTIPLY'
n3 = _N.new('GeometryNodeCurveToMesh'); n3.name = 'Curve to Mesh'; n3.location = (519, 326)
n4 = _N.new('GeometryNodeSplineParameter'); n4.name = 'Spline Parameter'; n4.location = (-700, 496)
n4.hide = True
n5 = _N.new('ShaderNodeMapRange'); n5.name = 'Map Range'; n5.location = (-489, 440)
n5.hide = True
n5.inputs[3].default_value = 1.0
n5.inputs[4].default_value = 0.0
n6 = _N.new('GeometryNodeSetPosition'); n6.name = 'Set Position.002'; n6.location = (2341, -425)
n6.hide = True
n7 = _N.new('GeometryNodeSetCurveRadius'); n7.name = 'Set Curve Radius.001'; n7.location = (2133, -607)
n8 = _N.new('ShaderNodeSeparateXYZ'); n8.name = 'Separate XYZ'; n8.location = (904, -1068)
n9 = _N.new('ShaderNodeMapRange'); n9.name = 'Map Range.004'; n9.location = (1128, -991)
n9.inputs[1].default_value = -0.1
n9.inputs[3].default_value = 1.0
n9.inputs[4].default_value = 0.0
n10 = _N.new('GeometryNodeRotateInstances'); n10.name = 'Rotate Instances.001'; n10.location = (1254, -425)
n11 = _N.new('GeometryNodeInputPosition'); n11.name = 'Position.001'; n11.location = (716, -1128)
n12 = _N.new('ShaderNodeCombineXYZ'); n12.name = 'Combine XYZ.002'; n12.location = (-1035, 642)
n13 = _N.new('ShaderNodeMath'); n13.name = 'Math.009'; n13.location = (-1245, 649)
n13.hide = True
n14 = _N.new('ShaderNodeMath'); n14.name = 'Math.010'; n14.location = (-1242, 588)
n14.hide = True
n15 = _N.new('ShaderNodeMath'); n15.name = 'Math.011'; n15.location = (-1246, 514)
n15.hide = True
n16 = _N.new('ShaderNodeSeparateXYZ'); n16.name = 'Separate XYZ.001'; n16.location = (-1491, 562)
n16.hide = True
n17 = _N.new('ShaderNodeSeparateXYZ'); n17.name = 'Separate XYZ.002'; n17.location = (-1494, 605)
n17.hide = True
n18 = _N.new('GeometryNodeObjectInfo'); n18.name = 'Object Info'; n18.location = (-1770, 691)
n18.transform_space = 'RELATIVE'
n18.inputs[0].default_value = ob_empty
n19 = _N.new('GeometryNodeSplineParameter'); n19.name = 'Spline Parameter.002'; n19.location = (951, -791)
n20 = _N.new('ShaderNodeMapRange'); n20.name = 'Map Range.005'; n20.location = (1126, -724)
n20.inputs[3].default_value = 1.0
n20.inputs[4].default_value = 0.0
n21 = _N.new('GeometryNodeInputPosition'); n21.name = 'Position.002'; n21.location = (-1765, 476)
n22 = _N.new('GeometryNodeCurveQuadraticBezier'); n22.name = 'Quadratic Bezier.002'; n22.location = (-1381, 194)
n22.inputs[1].default_value = (0.0, 0.0, 0.0)
n22.inputs[2].default_value = (0.0, 0.0, 0.0)
n22.inputs[3].default_value = (0.0, 0.0, 6.0)
n23 = _N.new('GeometryNodeCurveToPoints'); n23.name = 'Curve to Points.001'; n23.location = (-472, -252)
n24 = _N.new('ShaderNodeMath'); n24.name = 'Math.006'; n24.location = (1437, -792)
n24.operation = 'MULTIPLY'
n25 = _N.new('GeometryNodeRealizeInstances'); n25.name = 'Realize Instances'; n25.location = (1423, -448)
n25.hide = True
n26 = _N.new('GeometryNodeCurveToMesh'); n26.name = 'Curve to Mesh.001'; n26.location = (2529, -452)
n27 = _N.new('GeometryNodeInputMaterial'); n27.name = 'Material'; n27.location = (2883, -354)
n27.material = mat_material
n28 = _N.new('GeometryNodeJoinGeometry'); n28.name = 'Join Geometry'; n28.location = (3044, -123)
n29 = _N.new('GeometryNodeJoinGeometry'); n29.name = 'Join Geometry.001'; n29.location = (3687, -386)
n30 = _N.new('GeometryNodeInstanceOnPoints'); n30.name = 'Instance on Points.001'; n30.location = (3510, -773)
n31 = _N.new('NodeGroupOutput'); n31.name = 'Group Output'; n31.location = (4004, -514)
n32 = _N.new('GeometryNodeObjectInfo'); n32.name = 'Object Info.001'; n32.location = (2699, -1021)
n32.inputs[0].default_value = ob_branch
n33 = _N.new('FunctionNodeRotateEuler'); n33.name = 'Rotate Euler'; n33.location = (2737, -1230)
n34 = _N.new('ShaderNodeCombineXYZ'); n34.name = 'Combine XYZ.004'; n34.location = (2517, -1333)
n35 = _N.new('FunctionNodeRandomValue'); n35.name = 'Random Value'; n35.location = (2260, -1643)
n35.inputs[3].default_value = 6.283
n36 = _N.new('FunctionNodeRandomValue'); n36.name = 'Random Value.001'; n36.location = (2249, -1394)
n36.inputs[2].default_value = -0.5
n36.inputs[3].default_value = 0.5
n37 = _N.new('GeometryNodeSubdivisionSurface'); n37.name = 'Subdivision Surface.001'; n37.location = (3264, 28)
n37.uv_smooth = 'SMOOTH_ALL'
n37.inputs[4].default_value = False
n38 = _N.new('GeometryNodeSetMaterial'); n38.name = 'Set Material'; n38.location = (3276, -217)
n39 = _N.new('ShaderNodeMath'); n39.name = 'Math.003'; n39.location = (2219, -870)
n39.operation = 'GREATER_THAN'
n39.inputs[1].default_value = 4.7
n40 = _N.new('FunctionNodeRandomValue'); n40.name = 'Random Value.002'; n40.location = (2233, -1104)
n40.data_type = 'BOOLEAN'
n40.inputs[6].default_value = 0.3
n41 = _N.new('ShaderNodeVectorMath'); n41.name = 'Vector Math.002'; n41.location = (2042, -950)
n41.operation = 'LENGTH'
n42 = _N.new('ShaderNodeVectorMath'); n42.name = 'Vector Math.001'; n42.location = (1863, -1001)
n42.operation = 'SUBTRACT'
n43 = _N.new('GeometryNodeInputPosition'); n43.name = 'Position'; n43.location = (1686, -1059)
n44 = _N.new('GeometryNodeInputIndex'); n44.name = 'Index.003'; n44.location = (2059, -1203)
n45 = _N.new('ShaderNodeCombineXYZ'); n45.name = 'Combine XYZ.006'; n45.location = (-1440, -240)
n46 = _N.new('NodeGroupInput'); n46.name = 'Group Input'; n46.location = (-116, -744)
n47 = _N.new('GeometryNodeCurveQuadraticBezier'); n47.name = 'Quadratic Bezier.001'; n47.location = (307, -509)
n47.inputs[1].default_value = (0.0, 0.0, 0.0)
n47.inputs[2].default_value = (0.0, 0.0, 0.0)
n48 = _N.new('ShaderNodeMath'); n48.name = 'Math.007'; n48.location = (9, -971)
n48.operation = 'LESS_THAN'
n48.inputs[1].default_value = 0.6
n49 = _N.new('ShaderNodeMath'); n49.name = 'Math.008'; n49.location = (197, -969)
n49.operation = 'MULTIPLY'
n49.inputs[1].default_value = 1.0
n50 = _N.new('GeometryNodeInputIndex'); n50.name = 'Index.001'; n50.location = (-472, -1095)
n51 = _N.new('ShaderNodeCombineXYZ'); n51.name = 'Combine XYZ.001'; n51.location = (389, -972)
n52 = _N.new('GeometryNodeCurveToPoints'); n52.name = 'Curve to Points'; n52.location = (-141, -248)
n53 = _N.new('GeometryNodeCurvePrimitiveCircle'); n53.name = 'Curve Circle'; n53.location = (-179, 65)
n53.inputs[0].default_value = 5
n53.inputs[4].default_value = 0.4
n54 = _N.new('ShaderNodeCombineXYZ'); n54.name = 'Combine XYZ.005'; n54.location = (93, -727)
n54.inputs[0].default_value = 3.0
n54.inputs[2].default_value = 2.0
n55 = _N.new('GeometryNodeTrimCurve'); n55.name = 'Trim Curve'; n55.location = (493, -577)
n56 = _N.new('ShaderNodeMath'); n56.name = 'Math.002'; n56.location = (987, -565)
n56.hide = True
n56.operation = 'MULTIPLY'
n56.inputs[1].default_value = 2.412
n57 = _N.new('GeometryNodeInputIndex'); n57.name = 'Index'; n57.location = (988, -611)
n58 = _N.new('ShaderNodeCombineXYZ'); n58.name = 'Combine XYZ'; n58.location = (985, -518)
n58.hide = True
n59 = _N.new('GeometryNodeInstanceOnPoints'); n59.name = 'Instance on Points'; n59.location = (827, -435)
n60 = _N.new('ShaderNodeMapRange'); n60.name = 'Map Range.006'; n60.location = (-263, -985)
n60.inputs[3].default_value = 1.0
n60.inputs[4].default_value = 0.0
n61 = _N.new('GeometryNodeSetPosition'); n61.name = 'Set Position'; n61.location = (279, 401)
n62 = _N.new('ShaderNodeMath'); n62.name = 'Math.004'; n62.location = (2438, -860)
n62.operation = 'MULTIPLY'
n63 = _N.new('GeometryNodeDistributePointsOnFaces'); n63.name = 'Distribute Points on Faces'; n63.location = (3013, -517)
n63.distribute_method = 'POISSON'
n63.use_legacy_normal = True
n63.inputs[2].default_value = 0.1
n63.inputs[3].default_value = 3.297e+04
n63.inputs[4].default_value = 1.7
n64 = _N.new('GeometryNodeMeshToPoints'); n64.name = 'Mesh to Points'; n64.location = (2748, -653)
n64.inputs[3].default_value = 62.55
n65 = _N.new('ShaderNodeMath'); n65.name = 'Math.001'; n65.location = (-659, 356)
n65.hide = True
n65.operation = 'SUBTRACT'
n66 = _N.new('ShaderNodeTexNoise'); n66.name = 'Noise Texture'; n66.location = (-843, 492)
n66.width = 125
n66.inputs[2].default_value = 10.0
n67 = _N.new('GeometryNodeCurveQuadraticBezier'); n67.name = 'Quadratic Bezier'; n67.location = (-1071, 189)
n67.inputs[1].default_value = (0.0, 0.0, 0.0)
n67.inputs[2].default_value = (0.0, 0.0, 0.0)
n68 = _N.new('ShaderNodeCombineXYZ'); n68.name = 'Combine XYZ.003'; n68.location = (1673, -1151)
n69 = _N.new('NodeGroupInput'); n69.name = 'Group Input.001'; n69.location = (-1688, -339)
n70 = _N.new('GeometryNodeInputNamedAttribute'); n70.name = 'Named Attribute'; n70.location = (2504, -452)
n70.inputs[0].default_value = 'radius'
n71 = _N.new('GeometryNodeSwitch'); n71.name = 'Switch'; n71.location = (2504, -452)
n71.input_type = 'FLOAT'
n71.inputs[1].default_value = 1.0
n72 = _N.new('GeometryNodeInputNamedAttribute'); n72.name = 'Named Attribute.001'; n72.location = (494, 326)
n72.inputs[0].default_value = 'radius'
n73 = _N.new('GeometryNodeSwitch'); n73.name = 'Switch.001'; n73.location = (494, 326)
n73.input_type = 'FLOAT'
n73.inputs[1].default_value = 1.0
_L.new(n67.outputs[0], n0.inputs[0])
_L.new(n53.outputs[0], n3.inputs[1])
_L.new(n4.outputs[0], n5.inputs[0])
_L.new(n5.outputs[0], n0.inputs[2])
_L.new(n0.outputs[0], n61.inputs[0])
_L.new(n61.outputs[0], n3.inputs[0])
_L.new(n4.outputs[0], n1.inputs[0])
_L.new(n1.outputs[0], n2.inputs[1])
_L.new(n65.outputs[0], n2.inputs[0])
_L.new(n2.outputs[0], n61.inputs[3])
_L.new(n61.outputs[0], n52.inputs[0])
_L.new(n53.outputs[0], n26.inputs[1])
_L.new(n28.outputs[0], n37.inputs[0])
_L.new(n2.outputs[0], n6.inputs[3])
_L.new(n57.outputs[0], n56.inputs[0])
_L.new(n58.outputs[0], n10.inputs[2])
_L.new(n56.outputs[0], n58.inputs[2])
_L.new(n3.outputs[0], n28.inputs[0])
_L.new(n6.outputs[0], n26.inputs[0])
_L.new(n25.outputs[0], n7.inputs[0])
_L.new(n59.outputs[0], n10.inputs[0])
_L.new(n47.outputs[0], n55.inputs[0])
_L.new(n7.outputs[0], n6.inputs[0])
_L.new(n10.outputs[0], n25.inputs[0])
_L.new(n26.outputs[0], n28.inputs[0])
_L.new(n11.outputs[0], n8.inputs[0])
_L.new(n8.outputs[2], n9.inputs[0])
_L.new(n9.outputs[0], n24.inputs[1])
_L.new(n19.outputs[0], n20.inputs[0])
_L.new(n20.outputs[0], n24.inputs[0])
_L.new(n52.outputs[0], n59.inputs[0])
_L.new(n50.outputs[0], n60.inputs[0])
_L.new(n48.outputs[0], n49.inputs[0])
_L.new(n49.outputs[0], n51.inputs[0])
_L.new(n49.outputs[0], n51.inputs[1])
_L.new(n49.outputs[0], n51.inputs[2])
_L.new(n60.outputs[0], n48.inputs[0])
_L.new(n16.outputs[0], n13.inputs[0])
_L.new(n16.outputs[1], n14.inputs[0])
_L.new(n16.outputs[2], n15.inputs[0])
_L.new(n13.outputs[0], n12.inputs[0])
_L.new(n14.outputs[0], n12.inputs[1])
_L.new(n15.outputs[0], n12.inputs[2])
_L.new(n21.outputs[0], n16.inputs[0])
_L.new(n12.outputs[0], n66.inputs[0])
_L.new(n18.outputs[1], n17.inputs[0])
_L.new(n17.outputs[0], n13.inputs[1])
_L.new(n17.outputs[1], n14.inputs[1])
_L.new(n17.outputs[2], n15.inputs[1])
_L.new(n24.outputs[0], n7.inputs[2])
_L.new(n27.outputs[0], n38.inputs[2])
_L.new(n51.outputs[0], n59.inputs[1])
_L.new(n26.outputs[0], n64.inputs[0])
_L.new(n32.outputs[4], n30.inputs[2])
_L.new(n26.outputs[0], n63.inputs[0])
_L.new(n29.outputs[0], n31.inputs[0])
_L.new(n33.outputs[0], n30.inputs[5])
_L.new(n34.outputs[0], n33.inputs[1])
_L.new(n35.outputs[1], n34.inputs[2])
_L.new(n36.outputs[1], n34.inputs[1])
_L.new(n37.outputs[0], n38.inputs[0])
_L.new(n38.outputs[0], n29.inputs[0])
_L.new(n30.outputs[0], n29.inputs[0])
_L.new(n43.outputs[0], n42.inputs[0])
_L.new(n42.outputs[0], n41.inputs[0])
_L.new(n41.outputs[1], n39.inputs[0])
_L.new(n39.outputs[0], n62.inputs[0])
_L.new(n44.outputs[0], n40.inputs[8])
_L.new(n40.outputs[3], n62.inputs[1])
_L.new(n62.outputs[0], n64.inputs[1])
_L.new(n54.outputs[0], n47.inputs[3])
_L.new(n46.outputs[2], n54.inputs[1])
_L.new(n45.outputs[0], n67.inputs[3])
_L.new(n69.outputs[3], n45.inputs[2])
_L.new(n69.outputs[4], n52.inputs[1])
_L.new(n47.outputs[0], n59.inputs[2])
_L.new(n69.outputs[4], n60.inputs[2])
_L.new(n63.outputs[0], n30.inputs[0])
_L.new(n62.outputs[0], n30.inputs[1])
_L.new(n66.outputs[0], n65.inputs[0])
_L.new(n69.outputs[3], n9.inputs[2])
_L.new(n68.outputs[0], n42.inputs[1])
_L.new(n69.outputs[5], n68.inputs[2])
_L.new(n70.outputs[1], n71.inputs[0])
_L.new(n70.outputs[0], n71.inputs[2])
_L.new(n71.outputs[0], n26.inputs[2])
_L.new(n72.outputs[1], n73.inputs[0])
_L.new(n72.outputs[0], n73.inputs[2])
_L.new(n73.outputs[0], n3.inputs[2])
n31.is_active_output = True
_N = mat_material.node_tree.nodes; _L = mat_material.node_tree.links
n0 = _N.new('ShaderNodeOutputMaterial'); n0.name = 'Material Output'; n0.location = (492, 300)
n1 = _N.new('ShaderNodeBsdfPrincipled'); n1.name = 'Principled BSDF'; n1.location = (202, 300)
n1.distribution = 'GGX'
n1.subsurface_method = 'RANDOM_WALK_SKIN'
n1.inputs[2].default_value = 0.4
n1.inputs[3].default_value = 1.45
n1.inputs[27].default_value = (0.0, 0.0, 0.0, 1.0)
n1.inputs[28].default_value = 1.0
n2 = _N.new('ShaderNodeTexImage'); n2.name = 'Image Texture'; n2.location = (-433, 269)
n2.image = img_bark_jpg
n3 = _N.new('ShaderNodeAttribute'); n3.name = 'Attribute'; n3.location = (-873, 48)
n4 = _N.new('ShaderNodeTexCoord'); n4.name = 'Texture Coordinate'; n4.location = (-887, 358)
n4.object = ob_cube
n5 = _N.new('ShaderNodeMapping'); n5.name = 'Mapping.001'; n5.location = (-645, 398)
n5.inputs[2].default_value = (0.0, 1.571, 0.0)
n5.inputs[3].default_value = (5.0, 20.0, 8.0)
n6 = _N.new('ShaderNodeMapping'); n6.name = 'Mapping'; n6.location = (-613, -65)
n7 = _N.new('ShaderNodeBump'); n7.name = 'Bump'; n7.location = (-80, -87)
n7.inputs[1].default_value = 1.0
n7.inputs[2].default_value = 1.0
_L.new(n1.outputs[0], n0.inputs[0])
_L.new(n2.outputs[0], n1.inputs[0])
_L.new(n3.outputs[1], n6.inputs[0])
_L.new(n4.outputs[0], n5.inputs[0])
_L.new(n5.outputs[0], n2.inputs[0])
_L.new(n2.outputs[0], n7.inputs[3])
_L.new(n7.outputs[0], n1.inputs[5])
n0.is_active_output = True

# ---- transforms, parenting, visibility, modifiers, constraints
ob_cube.location = (0.0, 0.0, 0.0)
ob_cube.lock_rotations_4d = False
ob_cube.empty_display_type = 'ARROWS'
ob_cube.lineart.crease_threshold = 0.0
_m = ob_cube.modifiers.new('GeometryNodes', 'NODES')
_m.node_group = ng_geometry_nodes
_gi = [s.identifier for s in ng_geometry_nodes.interface.items_tree if s.item_type == 'SOCKET' and s.in_out == 'INPUT']
_m[_gi[3]] = 20.0  # Z
_m[_gi[5]] = 7.0  # Z
ob_light.location = (7.0, 4.265, 17.32)
ob_light.rotation_euler = (0.6503, 0.05522, 1.866)
ob_light.lock_rotations_4d = False
ob_light.empty_display_type = 'ARROWS'
ob_light.color = (0.0, 0.0, 0.0, 0.0)
ob_light.lineart.crease_threshold = 0.0
ob_camera.location = (27.05, -26.79, 10.83)
ob_camera.rotation_euler = (1.39, 0.0116, 0.8738)
ob_camera.lock_rotations_4d = False
ob_camera.empty_display_type = 'ARROWS'
ob_camera.color = (0.0, 0.0, 0.0, 0.0)
ob_camera.display_type = 'WIRE'
ob_camera.lineart.crease_threshold = 0.0
ob_plane_001.location = (0.0, 0.0, 0.0)
ob_plane_001.scale = (16.1, 16.1, 16.1)
_m = ob_plane_001.modifiers.new('GeometryNodes', 'NODES')
_m.node_group = ng_geometry_nodes_007
ob_empty.location = (0.0, 0.0, 0.0)
ob_branch.location = (-0.7085, 2.627, 1.287)
ob_branch.rotation_euler = (1.571, 0.0, 1.571)
ob_branch.scale = (1.331, 1.331, 1.331)
ob_branch.hide_render = True
ob_plane.location = (0.0, 0.0, 0.0)
ob_plane.scale = (232.1, 232.1, 232.1)
ob_cube_002.location = (-0.7612, 15.67, 0.8765)
ob_cube_002.rotation_euler = (1.435, 0.5131, 0.3998)
_m = ob_cube_002.modifiers.new('Subdivision', 'SUBSURF')
_m.levels = 4
_m.render_levels = 4
_m = ob_cube_002.modifiers.new('Displace', 'DISPLACE')
ob_cube_003.location = (1.352, 12.95, 0.8277)
ob_cube_003.rotation_euler = (1.435, 0.5131, 0.3998)
ob_cube_003.scale = (1.998, 1.998, 1.998)
_m = ob_cube_003.modifiers.new('Subdivision', 'SUBSURF')
_m.levels = 4
_m.render_levels = 4
_m = ob_cube_003.modifiers.new('Displace', 'DISPLACE')
ob_cube_004.location = (-2.67, 17.1, 1.032)
ob_cube_004.rotation_euler = (1.435, 0.5131, 0.3998)
_m = ob_cube_004.modifiers.new('Subdivision', 'SUBSURF')
_m.levels = 4
_m.render_levels = 4
_m = ob_cube_004.modifiers.new('Displace', 'DISPLACE')
ob_cube_005.location = (2.625, 17.38, 1.001)
ob_cube_005.rotation_euler = (1.435, 0.5131, 0.3998)
ob_cube_005.scale = (1.354, 1.354, 1.354)
_m = ob_cube_005.modifiers.new('Subdivision', 'SUBSURF')
_m.levels = 4
_m.render_levels = 4
_m = ob_cube_005.modifiers.new('Displace', 'DISPLACE')
ob_cube_006.location = (6.657, 15.47, 0.4959)
ob_cube_006.rotation_euler = (1.435, 0.5131, 0.3998)
ob_cube_006.scale = (1.157, 1.157, 1.157)
_m = ob_cube_006.modifiers.new('Subdivision', 'SUBSURF')
_m.levels = 4
_m.render_levels = 4
_m = ob_cube_006.modifiers.new('Displace', 'DISPLACE')
ob_cube_007.location = (2.908, 22.86, 1.624)
ob_cube_007.rotation_euler = (1.435, 0.5131, 0.3998)
_m = ob_cube_007.modifiers.new('Subdivision', 'SUBSURF')
_m.levels = 4
_m.render_levels = 4
_m = ob_cube_007.modifiers.new('Displace', 'DISPLACE')

# ---- collection membership
col_collection.objects.link(ob_cube)
col_collection.objects.link(ob_light)
col_collection.objects.link(ob_camera)
col_collection.objects.link(ob_plane_001)
col_collection.objects.link(ob_empty)
col_collection.objects.link(ob_branch)
col_collection.objects.link(ob_plane)
col_stones.objects.link(ob_cube_002)
col_stones.objects.link(ob_cube_003)
col_stones.objects.link(ob_cube_004)
col_stones.objects.link(ob_cube_005)
col_stones.objects.link(ob_cube_006)
col_stones.objects.link(ob_cube_007)

# ---- scene / render settings (as saved in the file)
scene.camera = ob_camera
scene.frame_start = 1; scene.frame_end = 250; scene.frame_set(194)
scene.render.engine = 'CYCLES'
scene.render.film_transparent = True
scene.cycles.sampling_pattern = 'TABULATED_SOBOL'
scene.cycles.use_light_tree = False
scene.view_settings.view_transform = 'Filmic'
bpy.context.view_layer.update()
